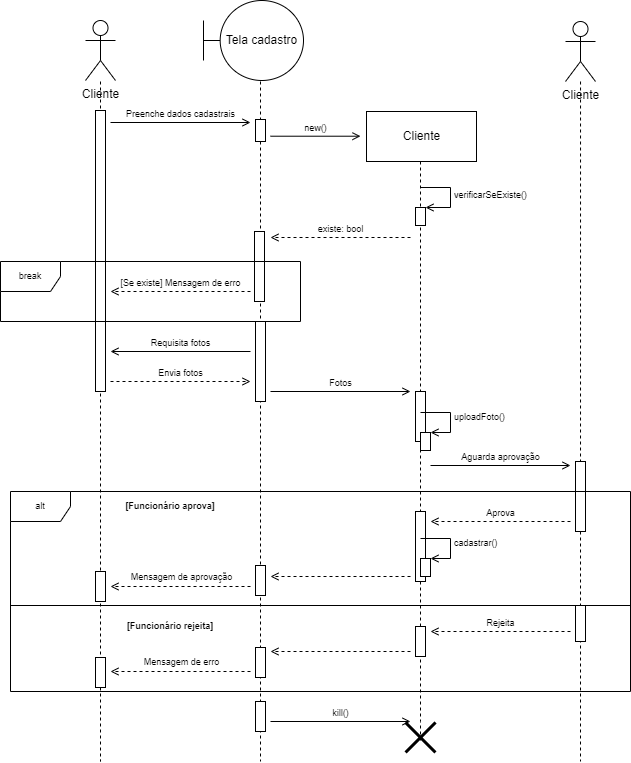

The diagram above was exported from draw.io. Its source (the exported page's mxGraphModel, read from the mxfile embedded in the PNG):
<mxGraphModel dx="898" dy="510" grid="1" gridSize="10" guides="1" tooltips="1" connect="1" arrows="1" fold="1" page="1" pageScale="1" pageWidth="827" pageHeight="1169" math="0" shadow="0">
  <root>
    <mxCell id="0" />
    <mxCell id="1" value="Lifeline" style="locked=1;" parent="0" />
    <mxCell id="uargvxCBXcEdLmsPK4Fz-6" style="edgeStyle=orthogonalEdgeStyle;rounded=0;orthogonalLoop=1;jettySize=auto;html=1;dashed=1;endArrow=none;endFill=0;" parent="1" edge="1">
      <mxGeometry relative="1" as="geometry">
        <mxPoint x="160" y="880" as="targetPoint" />
        <mxPoint x="160" y="200" as="sourcePoint" />
        <Array as="points">
          <mxPoint x="160" y="880" />
        </Array>
      </mxGeometry>
    </mxCell>
    <mxCell id="uargvxCBXcEdLmsPK4Fz-5" style="edgeStyle=orthogonalEdgeStyle;rounded=0;orthogonalLoop=1;jettySize=auto;html=1;endArrow=none;endFill=0;dashed=1;" parent="1" edge="1">
      <mxGeometry relative="1" as="geometry">
        <mxPoint x="320" y="880" as="targetPoint" />
        <mxPoint x="320" y="200" as="sourcePoint" />
        <Array as="points">
          <mxPoint x="320" y="870" />
          <mxPoint x="320" y="870" />
        </Array>
      </mxGeometry>
    </mxCell>
    <mxCell id="uargvxCBXcEdLmsPK4Fz-8" style="edgeStyle=orthogonalEdgeStyle;rounded=0;orthogonalLoop=1;jettySize=auto;html=1;dashed=1;endArrow=none;endFill=0;" parent="1" edge="1">
      <mxGeometry relative="1" as="geometry">
        <mxPoint x="480" y="860" as="targetPoint" />
        <mxPoint x="480" y="280" as="sourcePoint" />
        <Array as="points">
          <mxPoint x="480" y="840" />
        </Array>
      </mxGeometry>
    </mxCell>
    <mxCell id="uargvxCBXcEdLmsPK4Fz-12" style="edgeStyle=orthogonalEdgeStyle;rounded=0;orthogonalLoop=1;jettySize=auto;html=1;dashed=1;endArrow=none;endFill=0;" parent="1" edge="1">
      <mxGeometry relative="1" as="geometry">
        <mxPoint x="640" y="880" as="targetPoint" />
        <mxPoint x="640.0285714285715" y="200" as="sourcePoint" />
        <Array as="points">
          <mxPoint x="640" y="840" />
        </Array>
      </mxGeometry>
    </mxCell>
    <mxCell id="uargvxCBXcEdLmsPK4Fz-13" value="Cliente" style="shape=umlActor;verticalLabelPosition=bottom;verticalAlign=top;html=1;outlineConnect=0;connectable=0;allowArrows=0;" parent="1" vertex="1">
      <mxGeometry x="145" y="139" width="30" height="60" as="geometry" />
    </mxCell>
    <mxCell id="uargvxCBXcEdLmsPK4Fz-14" value="Tela cadastro" style="shape=umlBoundary;whiteSpace=wrap;html=1;allowArrows=0;connectable=0;" parent="1" vertex="1">
      <mxGeometry x="263" y="119" width="100" height="80" as="geometry" />
    </mxCell>
    <mxCell id="uargvxCBXcEdLmsPK4Fz-15" value="Cliente" style="html=1;connectable=0;allowArrows=0;" parent="1" vertex="1">
      <mxGeometry x="426" y="230" width="110" height="50" as="geometry" />
    </mxCell>
    <mxCell id="uargvxCBXcEdLmsPK4Fz-16" value="Cliente" style="shape=umlActor;verticalLabelPosition=bottom;verticalAlign=top;html=1;outlineConnect=0;connectable=0;allowArrows=0;" parent="1" vertex="1">
      <mxGeometry x="625" y="140" width="30" height="60" as="geometry" />
    </mxCell>
    <mxCell id="uargvxCBXcEdLmsPK4Fz-30" value="new()" style="html=1;verticalAlign=bottom;endArrow=open;rounded=0;fontSize=9;endFill=0;" parent="1" edge="1">
      <mxGeometry width="80" relative="1" as="geometry">
        <mxPoint x="330" y="254.71" as="sourcePoint" />
        <mxPoint x="420" y="254.71" as="targetPoint" />
        <mxPoint as="offset" />
      </mxGeometry>
    </mxCell>
    <mxCell id="uargvxCBXcEdLmsPK4Fz-17" value="Active" style="" parent="0" />
    <mxCell id="uargvxCBXcEdLmsPK4Fz-92" value="" style="html=1;points=[];perimeter=orthogonalPerimeter;fontSize=9;" parent="uargvxCBXcEdLmsPK4Fz-17" vertex="1">
      <mxGeometry x="155" y="229" width="10" height="281" as="geometry" />
    </mxCell>
    <mxCell id="uargvxCBXcEdLmsPK4Fz-93" value="" style="html=1;points=[];perimeter=orthogonalPerimeter;fontSize=9;" parent="uargvxCBXcEdLmsPK4Fz-17" vertex="1">
      <mxGeometry x="155" y="690" width="10" height="30" as="geometry" />
    </mxCell>
    <mxCell id="uargvxCBXcEdLmsPK4Fz-94" value="" style="html=1;points=[];perimeter=orthogonalPerimeter;fontSize=9;" parent="uargvxCBXcEdLmsPK4Fz-17" vertex="1">
      <mxGeometry x="155" y="776" width="10" height="30" as="geometry" />
    </mxCell>
    <mxCell id="uargvxCBXcEdLmsPK4Fz-95" value="" style="html=1;points=[];perimeter=orthogonalPerimeter;fontSize=9;" parent="uargvxCBXcEdLmsPK4Fz-17" vertex="1">
      <mxGeometry x="315" y="238" width="10" height="22" as="geometry" />
    </mxCell>
    <mxCell id="uargvxCBXcEdLmsPK4Fz-96" value="" style="html=1;points=[];perimeter=orthogonalPerimeter;fontSize=9;" parent="uargvxCBXcEdLmsPK4Fz-17" vertex="1">
      <mxGeometry x="314" y="350" width="10" height="70" as="geometry" />
    </mxCell>
    <mxCell id="uargvxCBXcEdLmsPK4Fz-98" value="" style="html=1;points=[];perimeter=orthogonalPerimeter;fontSize=9;" parent="uargvxCBXcEdLmsPK4Fz-17" vertex="1">
      <mxGeometry x="315" y="440" width="10" height="80" as="geometry" />
    </mxCell>
    <mxCell id="uargvxCBXcEdLmsPK4Fz-99" value="" style="html=1;points=[];perimeter=orthogonalPerimeter;fontSize=9;" parent="uargvxCBXcEdLmsPK4Fz-17" vertex="1">
      <mxGeometry x="475" y="510" width="10" height="50" as="geometry" />
    </mxCell>
    <mxCell id="uargvxCBXcEdLmsPK4Fz-100" value="" style="html=1;points=[];perimeter=orthogonalPerimeter;fontSize=9;" parent="uargvxCBXcEdLmsPK4Fz-17" vertex="1">
      <mxGeometry x="635" y="580" width="10" height="70" as="geometry" />
    </mxCell>
    <mxCell id="uargvxCBXcEdLmsPK4Fz-101" value="" style="html=1;points=[];perimeter=orthogonalPerimeter;fontSize=9;" parent="uargvxCBXcEdLmsPK4Fz-17" vertex="1">
      <mxGeometry x="635" y="724" width="10" height="36" as="geometry" />
    </mxCell>
    <mxCell id="uargvxCBXcEdLmsPK4Fz-102" value="" style="html=1;points=[];perimeter=orthogonalPerimeter;fontSize=9;" parent="uargvxCBXcEdLmsPK4Fz-17" vertex="1">
      <mxGeometry x="475" y="630" width="10" height="70" as="geometry" />
    </mxCell>
    <mxCell id="uargvxCBXcEdLmsPK4Fz-103" value="" style="html=1;points=[];perimeter=orthogonalPerimeter;fontSize=9;" parent="uargvxCBXcEdLmsPK4Fz-17" vertex="1">
      <mxGeometry x="475" y="745" width="10" height="30" as="geometry" />
    </mxCell>
    <mxCell id="uargvxCBXcEdLmsPK4Fz-104" value="" style="html=1;points=[];perimeter=orthogonalPerimeter;fontSize=9;" parent="uargvxCBXcEdLmsPK4Fz-17" vertex="1">
      <mxGeometry x="315" y="684" width="10" height="30" as="geometry" />
    </mxCell>
    <mxCell id="uargvxCBXcEdLmsPK4Fz-106" value="" style="html=1;points=[];perimeter=orthogonalPerimeter;fontSize=9;" parent="uargvxCBXcEdLmsPK4Fz-17" vertex="1">
      <mxGeometry x="315" y="766" width="10" height="30" as="geometry" />
    </mxCell>
    <mxCell id="uargvxCBXcEdLmsPK4Fz-107" value="" style="html=1;points=[];perimeter=orthogonalPerimeter;fontSize=9;" parent="uargvxCBXcEdLmsPK4Fz-17" vertex="1">
      <mxGeometry x="315" y="820" width="10" height="30" as="geometry" />
    </mxCell>
    <mxCell id="uargvxCBXcEdLmsPK4Fz-19" value="Frames" style="locked=1;" parent="0" />
    <mxCell id="uargvxCBXcEdLmsPK4Fz-37" value="break" style="shape=umlFrame;whiteSpace=wrap;html=1;fontSize=9;" parent="uargvxCBXcEdLmsPK4Fz-19" vertex="1">
      <mxGeometry x="60" y="380" width="300" height="60" as="geometry" />
    </mxCell>
    <mxCell id="uargvxCBXcEdLmsPK4Fz-62" value="alt" style="shape=umlFrame;whiteSpace=wrap;html=1;fontSize=9;" parent="uargvxCBXcEdLmsPK4Fz-19" vertex="1">
      <mxGeometry x="70" y="610" width="620" height="200" as="geometry" />
    </mxCell>
    <mxCell id="uargvxCBXcEdLmsPK4Fz-72" value="" style="line;strokeWidth=1;fillColor=none;align=left;verticalAlign=middle;spacingTop=-1;spacingLeft=3;spacingRight=3;rotatable=0;labelPosition=right;points=[];portConstraint=eastwest;fontSize=9;" parent="uargvxCBXcEdLmsPK4Fz-19" vertex="1">
      <mxGeometry x="70" y="720" width="620" height="8" as="geometry" />
    </mxCell>
    <mxCell id="uargvxCBXcEdLmsPK4Fz-84" value="[Funcionário rejeita]" style="text;html=1;strokeColor=none;fillColor=none;align=center;verticalAlign=middle;whiteSpace=wrap;rounded=0;fontSize=9;fontStyle=1" parent="uargvxCBXcEdLmsPK4Fz-19" vertex="1">
      <mxGeometry x="180" y="730" width="100" height="30" as="geometry" />
    </mxCell>
    <mxCell id="uargvxCBXcEdLmsPK4Fz-85" value="[Funcionário aprova]" style="text;html=1;strokeColor=none;fillColor=none;align=center;verticalAlign=middle;whiteSpace=wrap;rounded=0;fontSize=9;fontStyle=1" parent="uargvxCBXcEdLmsPK4Fz-19" vertex="1">
      <mxGeometry x="180" y="610" width="100" height="30" as="geometry" />
    </mxCell>
    <mxCell id="uargvxCBXcEdLmsPK4Fz-18" value="Messages" style="" parent="0" />
    <mxCell id="uargvxCBXcEdLmsPK4Fz-24" value="Preenche dados cadastrais" style="html=1;verticalAlign=bottom;endArrow=open;rounded=0;fontSize=9;endFill=0;" parent="uargvxCBXcEdLmsPK4Fz-18" edge="1">
      <mxGeometry width="80" relative="1" as="geometry">
        <mxPoint x="170" y="241" as="sourcePoint" />
        <mxPoint x="310" y="241" as="targetPoint" />
        <mxPoint as="offset" />
      </mxGeometry>
    </mxCell>
    <mxCell id="uargvxCBXcEdLmsPK4Fz-32" value="" style="html=1;points=[];perimeter=orthogonalPerimeter;fontSize=9;" parent="uargvxCBXcEdLmsPK4Fz-18" vertex="1">
      <mxGeometry x="475" y="326" width="10" height="18" as="geometry" />
    </mxCell>
    <mxCell id="uargvxCBXcEdLmsPK4Fz-33" value="verificarSeExiste()" style="edgeStyle=orthogonalEdgeStyle;html=1;align=left;spacingLeft=2;endArrow=open;rounded=0;entryX=1;entryY=0;fontSize=9;endFill=0;" parent="uargvxCBXcEdLmsPK4Fz-18" target="uargvxCBXcEdLmsPK4Fz-32" edge="1">
      <mxGeometry relative="1" as="geometry">
        <mxPoint x="480" y="306" as="sourcePoint" />
        <Array as="points">
          <mxPoint x="510" y="306" />
        </Array>
      </mxGeometry>
    </mxCell>
    <mxCell id="uargvxCBXcEdLmsPK4Fz-36" value="existe: bool" style="html=1;verticalAlign=bottom;endArrow=open;rounded=0;fontSize=9;dashed=1;endFill=0;" parent="uargvxCBXcEdLmsPK4Fz-18" edge="1">
      <mxGeometry width="80" relative="1" as="geometry">
        <mxPoint x="470" y="356" as="sourcePoint" />
        <mxPoint x="330" y="356" as="targetPoint" />
        <mxPoint as="offset" />
      </mxGeometry>
    </mxCell>
    <mxCell id="uargvxCBXcEdLmsPK4Fz-54" value="Requisita fotos" style="html=1;verticalAlign=bottom;endArrow=open;rounded=0;fontSize=9;endFill=0;" parent="uargvxCBXcEdLmsPK4Fz-18" edge="1">
      <mxGeometry width="80" relative="1" as="geometry">
        <mxPoint x="310" y="470" as="sourcePoint" />
        <mxPoint x="170.0000000000001" y="470" as="targetPoint" />
        <mxPoint as="offset" />
      </mxGeometry>
    </mxCell>
    <mxCell id="uargvxCBXcEdLmsPK4Fz-55" value="Envia fotos" style="html=1;verticalAlign=bottom;endArrow=open;rounded=0;dashed=1;fontSize=9;endFill=0;" parent="uargvxCBXcEdLmsPK4Fz-18" edge="1">
      <mxGeometry width="80" relative="1" as="geometry">
        <mxPoint x="170.0000000000001" y="500" as="sourcePoint" />
        <mxPoint x="310" y="500" as="targetPoint" />
        <mxPoint as="offset" />
      </mxGeometry>
    </mxCell>
    <mxCell id="uargvxCBXcEdLmsPK4Fz-56" value="Fotos" style="html=1;verticalAlign=bottom;endArrow=open;rounded=0;fontSize=9;endFill=0;" parent="uargvxCBXcEdLmsPK4Fz-18" edge="1">
      <mxGeometry width="80" relative="1" as="geometry">
        <mxPoint x="330" y="510" as="sourcePoint" />
        <mxPoint x="470" y="510" as="targetPoint" />
        <mxPoint as="offset" />
      </mxGeometry>
    </mxCell>
    <mxCell id="uargvxCBXcEdLmsPK4Fz-57" value="" style="html=1;points=[];perimeter=orthogonalPerimeter;fontSize=9;" parent="uargvxCBXcEdLmsPK4Fz-18" vertex="1">
      <mxGeometry x="480" y="551" width="10" height="18" as="geometry" />
    </mxCell>
    <mxCell id="uargvxCBXcEdLmsPK4Fz-58" value="uploadFoto()" style="edgeStyle=orthogonalEdgeStyle;html=1;align=left;spacingLeft=2;endArrow=open;rounded=0;entryX=1;entryY=0;fontSize=9;endFill=0;" parent="uargvxCBXcEdLmsPK4Fz-18" target="uargvxCBXcEdLmsPK4Fz-57" edge="1">
      <mxGeometry relative="1" as="geometry">
        <mxPoint x="480" y="531" as="sourcePoint" />
        <Array as="points">
          <mxPoint x="510" y="531" />
        </Array>
      </mxGeometry>
    </mxCell>
    <mxCell id="uargvxCBXcEdLmsPK4Fz-59" value="Aguarda aprovação" style="html=1;verticalAlign=bottom;endArrow=open;rounded=0;fontSize=9;endFill=0;" parent="uargvxCBXcEdLmsPK4Fz-18" edge="1">
      <mxGeometry width="80" relative="1" as="geometry">
        <mxPoint x="490" y="584" as="sourcePoint" />
        <mxPoint x="630" y="584" as="targetPoint" />
        <mxPoint as="offset" />
      </mxGeometry>
    </mxCell>
    <mxCell id="uargvxCBXcEdLmsPK4Fz-60" value="Aprova" style="html=1;verticalAlign=bottom;endArrow=open;rounded=0;dashed=1;fontSize=9;endFill=0;" parent="uargvxCBXcEdLmsPK4Fz-18" edge="1">
      <mxGeometry width="80" relative="1" as="geometry">
        <mxPoint x="630" y="640" as="sourcePoint" />
        <mxPoint x="490" y="640" as="targetPoint" />
        <mxPoint as="offset" />
      </mxGeometry>
    </mxCell>
    <mxCell id="uargvxCBXcEdLmsPK4Fz-61" value="[Se existe] Mensagem de erro" style="html=1;verticalAlign=bottom;endArrow=open;rounded=0;fontSize=9;dashed=1;endFill=0;" parent="uargvxCBXcEdLmsPK4Fz-18" edge="1">
      <mxGeometry width="80" relative="1" as="geometry">
        <mxPoint x="310" y="410" as="sourcePoint" />
        <mxPoint x="170.0000000000001" y="410" as="targetPoint" />
        <mxPoint as="offset" />
      </mxGeometry>
    </mxCell>
    <mxCell id="uargvxCBXcEdLmsPK4Fz-65" value="" style="html=1;points=[];perimeter=orthogonalPerimeter;fontSize=9;" parent="uargvxCBXcEdLmsPK4Fz-18" vertex="1">
      <mxGeometry x="480" y="677" width="10" height="18" as="geometry" />
    </mxCell>
    <mxCell id="uargvxCBXcEdLmsPK4Fz-66" value="cadastrar()" style="edgeStyle=orthogonalEdgeStyle;html=1;align=left;spacingLeft=2;endArrow=open;rounded=0;entryX=1;entryY=0;fontSize=9;endFill=0;" parent="uargvxCBXcEdLmsPK4Fz-18" target="uargvxCBXcEdLmsPK4Fz-65" edge="1">
      <mxGeometry relative="1" as="geometry">
        <mxPoint x="480" y="657" as="sourcePoint" />
        <Array as="points">
          <mxPoint x="510" y="657" />
        </Array>
      </mxGeometry>
    </mxCell>
    <mxCell id="uargvxCBXcEdLmsPK4Fz-67" value="" style="html=1;verticalAlign=bottom;endArrow=open;rounded=0;dashed=1;fontSize=9;endFill=0;" parent="uargvxCBXcEdLmsPK4Fz-18" edge="1">
      <mxGeometry width="80" relative="1" as="geometry">
        <mxPoint x="470" y="695" as="sourcePoint" />
        <mxPoint x="330" y="695" as="targetPoint" />
        <mxPoint as="offset" />
      </mxGeometry>
    </mxCell>
    <mxCell id="uargvxCBXcEdLmsPK4Fz-68" value="" style="html=1;verticalAlign=bottom;endArrow=open;rounded=0;dashed=1;fontSize=9;endFill=0;" parent="uargvxCBXcEdLmsPK4Fz-18" edge="1">
      <mxGeometry width="80" relative="1" as="geometry">
        <mxPoint x="310" y="705" as="sourcePoint" />
        <mxPoint x="170" y="705" as="targetPoint" />
        <mxPoint as="offset" />
      </mxGeometry>
    </mxCell>
    <mxCell id="uargvxCBXcEdLmsPK4Fz-69" value="Mensagem de aprovação" style="edgeLabel;html=1;align=center;verticalAlign=middle;resizable=0;points=[];fontSize=9;" parent="uargvxCBXcEdLmsPK4Fz-68" vertex="1" connectable="0">
      <mxGeometry x="0.1616" y="-3" relative="1" as="geometry">
        <mxPoint x="11" y="-7" as="offset" />
      </mxGeometry>
    </mxCell>
    <mxCell id="uargvxCBXcEdLmsPK4Fz-79" value="kill()" style="html=1;verticalAlign=bottom;endArrow=open;rounded=0;fontSize=9;endFill=0;" parent="uargvxCBXcEdLmsPK4Fz-18" edge="1">
      <mxGeometry width="80" relative="1" as="geometry">
        <mxPoint x="330" y="840" as="sourcePoint" />
        <mxPoint x="470" y="840" as="targetPoint" />
        <mxPoint as="offset" />
      </mxGeometry>
    </mxCell>
    <mxCell id="uargvxCBXcEdLmsPK4Fz-80" value="Rejeita" style="html=1;verticalAlign=bottom;endArrow=open;rounded=0;dashed=1;fontSize=9;endFill=0;" parent="uargvxCBXcEdLmsPK4Fz-18" edge="1">
      <mxGeometry width="80" relative="1" as="geometry">
        <mxPoint x="630" y="750" as="sourcePoint" />
        <mxPoint x="490" y="750" as="targetPoint" />
        <mxPoint as="offset" />
      </mxGeometry>
    </mxCell>
    <mxCell id="uargvxCBXcEdLmsPK4Fz-81" value="" style="html=1;verticalAlign=bottom;endArrow=open;rounded=0;dashed=1;fontSize=9;endFill=0;" parent="uargvxCBXcEdLmsPK4Fz-18" edge="1">
      <mxGeometry width="80" relative="1" as="geometry">
        <mxPoint x="470" y="770" as="sourcePoint" />
        <mxPoint x="330" y="770" as="targetPoint" />
        <mxPoint as="offset" />
      </mxGeometry>
    </mxCell>
    <mxCell id="uargvxCBXcEdLmsPK4Fz-82" value="" style="html=1;verticalAlign=bottom;endArrow=open;rounded=0;dashed=1;fontSize=9;endFill=0;" parent="uargvxCBXcEdLmsPK4Fz-18" edge="1">
      <mxGeometry width="80" relative="1" as="geometry">
        <mxPoint x="310" y="790" as="sourcePoint" />
        <mxPoint x="170.0000000000001" y="790" as="targetPoint" />
        <mxPoint as="offset" />
      </mxGeometry>
    </mxCell>
    <mxCell id="uargvxCBXcEdLmsPK4Fz-83" value="Mensagem de erro" style="edgeLabel;html=1;align=center;verticalAlign=middle;resizable=0;points=[];fontSize=9;" parent="uargvxCBXcEdLmsPK4Fz-82" vertex="1" connectable="0">
      <mxGeometry x="-0.2227" y="-1" relative="1" as="geometry">
        <mxPoint x="-16" y="-9" as="offset" />
      </mxGeometry>
    </mxCell>
    <mxCell id="uargvxCBXcEdLmsPK4Fz-87" value="" style="shape=umlDestroy;whiteSpace=wrap;html=1;strokeWidth=3;fontSize=9;" parent="uargvxCBXcEdLmsPK4Fz-18" vertex="1">
      <mxGeometry x="465" y="841" width="30" height="30" as="geometry" />
    </mxCell>
  </root>
</mxGraphModel>